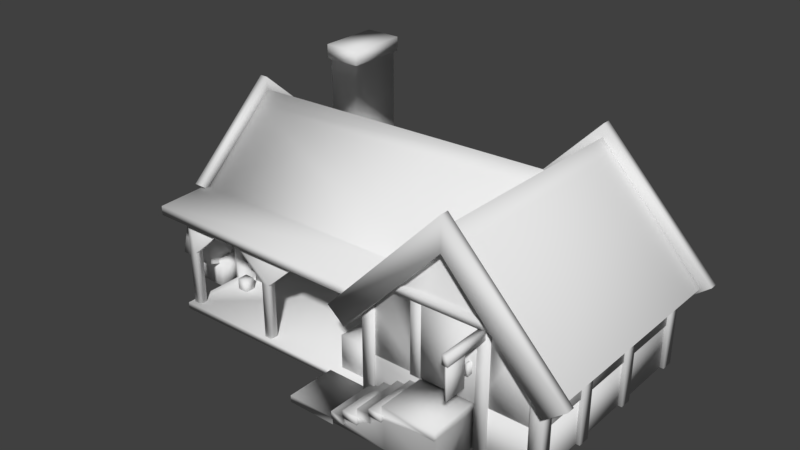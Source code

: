 # Source: colliders.blend  (saved by Blender 2.77.0; exported with 4.5.12 LTS)
import bpy
from mathutils import Matrix  # noqa: F401  (used for matrix-valued properties, if any)

bpy.ops.wm.read_factory_settings(use_empty=True)
scene = bpy.context.scene
scene.name = 'Scene'

# ---- collections
col_collection_1 = bpy.data.collections.new('Collection 1'); scene.collection.children.link(col_collection_1)

# ---- materials (node trees are filled in below, after node groups)
mat_default = bpy.data.materials.new('Default')
mat_default.alpha_threshold = 0.0
mat_default.use_transparent_shadow = False
mat_default.diffuse_color = (0.7843, 0.7843, 0.7843, 1.0)
mat_default.specular_color = (0.0, 0.0, 0.0)
mat_default.roughness = 0.5
mat_default_003 = bpy.data.materials.new('Default.003')
mat_default_003.alpha_threshold = 0.0
mat_default_003.use_transparent_shadow = False
mat_default_003.diffuse_color = (0.7843, 0.7843, 0.7843, 1.0)
mat_default_003.specular_color = (0.0, 0.0, 0.0)
mat_default_003.roughness = 0.5
mat_default_002 = bpy.data.materials.new('Default.002')
mat_default_002.alpha_threshold = 0.0
mat_default_002.use_transparent_shadow = False
mat_default_002.diffuse_color = (0.7843, 0.7843, 0.7843, 1.0)
mat_default_002.specular_color = (0.0, 0.0, 0.0)
mat_default_002.roughness = 0.5
mat_default_001 = bpy.data.materials.new('Default.001')
mat_default_001.alpha_threshold = 0.0
mat_default_001.use_transparent_shadow = False
mat_default_001.diffuse_color = (0.7843, 0.7843, 0.7843, 1.0)
mat_default_001.specular_color = (0.0, 0.0, 0.0)
mat_default_001.roughness = 0.5

# ---- material node trees

# ---- world
world_world = bpy.data.worlds.new('World'); scene.world = world_world
world_world.color = (0.05088, 0.05088, 0.05088)
world_world.use_sun_shadow = False
world_world.sun_shadow_jitter_overblur = 0.0
world_world.cycles.sampling_method = 'MANUAL'

# ---- meshes
me_default_003 = bpy.data.meshes.new('Default.003')
me_default_003.from_pydata([(5.6, -9.9, 89.62), (7.0, -8.8, 89.62), (19.4, -20.0, 89.62), (32.6, -8.7, 89.62), (34.2, -9.8, 89.62), (19.6, -22.6, 89.62), (5.6, -9.9, 88.42), (7.0, -8.8, 88.42), (19.4, -20.0, 88.42), (32.6, -8.7, 88.42), (34.2, -9.8, 88.42), (19.6, -22.6, 88.42), (32.96, -24.2, 39.0), (32.96, -6.2, 56.4), (32.96, -4.0, 53.8), (32.96, -19.4, 39.0), (32.96, -3.8, 24.6), (32.96, -6.2, 21.6), (31.76, -24.2, 39.0), (31.76, -6.2, 56.4), (31.76, -4.0, 53.8), (31.76, -19.4, 39.0), (31.76, -3.8, 24.6), (31.76, -6.2, 21.6), (-1.039, -24.2, 39.0), (-1.039, -6.2, 56.4), (-1.039, -4.0, 53.8), (-1.039, -19.4, 39.0), (-1.039, -3.8, 24.6), (-1.039, -6.2, 21.6), (-2.239, -24.2, 39.0), (-2.239, -6.2, 56.4), (-2.239, -4.0, 53.8), (-2.239, -19.4, 39.0), (-2.239, -3.8, 24.6), (-2.239, -6.2, 21.6), (7.17, -7.9, 50.56), (17.8, -18.43, 40.13), (17.8, -17.43, 89.09), (7.17, -7.9, 89.09), (21.46, -17.38, 89.09), (21.46, -18.38, 40.18), (31.58, -8.25, 50.76), (31.58, -8.25, 89.09), (-1.148, -7.656, 50.56), (-1.148, -7.656, 89.09), (19.6, -20.21, 40.16), (19.69, -19.21, 89.09), (31.0, -20.53, 40.6), (31.0, -20.48, 37.35), (31.0, -22.31, 39.0), (31.0, -3.8, 53.9), (31.0, -18.73, 40.6), (32.39, -18.73, 40.6), (32.39, -3.8, 53.9), (-1.611, -3.8, 53.9), (-1.611, -18.73, 40.6), (31.0, -3.8, 24.5), (32.39, -3.8, 24.5), (32.39, -18.68, 37.35), (31.0, -18.68, 37.35), (-1.611, -18.68, 37.35), (-1.611, -3.8, 24.5), (32.39, -20.51, 39.01), (31.0, -20.51, 39.0), (-1.611, -20.51, 39.11), (32.39, -20.48, 37.35), (19.6, -21.61, 40.16), (32.39, -22.31, 39.01), (21.46, -19.78, 40.18), (32.39, -20.53, 40.6), (17.8, -19.83, 40.13), (19.69, -20.61, 89.09), (17.8, -18.83, 89.09), (21.46, -18.78, 89.09), (31.0, -5.6, 23.1), (32.39, -5.6, 23.1), (31.0, -5.6, 54.9), (32.39, -5.6, 54.9), (32.48, -9.1, 50.76), (32.48, -9.1, 89.09), (-1.611, -20.48, 37.35), (-1.611, -22.31, 39.11), (-1.611, -20.53, 40.6), (-1.611, -5.6, 23.1), (7.17, -9.3, 50.56), (-1.611, -5.6, 54.9), (-1.148, -9.056, 50.56), (-1.148, -9.056, 89.09), (7.17, -9.3, 89.09)], [], [(59, 66, 76), (84, 61, 62), (81, 61, 84), (57, 84, 62), (75, 84, 57), (63, 66, 59), (63, 68, 66), (81, 65, 61), (82, 65, 81), (65, 83, 56), (82, 83, 65), (70, 63, 53), (70, 68, 63), (60, 59, 58), (60, 57, 62), (61, 60, 62), (64, 63, 59), (64, 59, 60), (65, 64, 61), (64, 60, 61), (64, 65, 56), (52, 64, 56), (63, 64, 53), (53, 64, 52), (47, 46, 38), (46, 37, 38), (46, 47, 41), (41, 47, 40), (71, 73, 85), (73, 89, 85), (80, 74, 79), (74, 69, 79), (85, 88, 87), (85, 89, 88), (71, 67, 73), (67, 72, 73), (72, 69, 74), (72, 67, 69), (37, 85, 36), (37, 71, 85), (89, 38, 39), (73, 38, 89), (79, 41, 42), (69, 41, 79), (43, 79, 42), (80, 79, 43), (40, 80, 43), (40, 74, 80), (36, 87, 44), (85, 87, 36), (88, 39, 45), (88, 89, 39), (87, 45, 44), (87, 88, 45), (73, 47, 38), (72, 47, 73), (46, 71, 37), (46, 67, 71), (69, 46, 41), (67, 46, 69), (47, 74, 40), (47, 72, 74), (48, 78, 77), (48, 70, 78), (48, 77, 86), (83, 48, 86), (76, 49, 75), (66, 49, 76), (75, 49, 84), (49, 81, 84), (68, 50, 66), (66, 50, 49), (49, 50, 81), (50, 82, 81), (82, 50, 83), (50, 48, 83), (50, 70, 48), (50, 68, 70), (78, 53, 54), (70, 53, 78), (77, 54, 51), (77, 78, 54), (86, 51, 55), (86, 77, 51), (56, 86, 55), (56, 83, 86), (58, 75, 57), (76, 75, 58), (59, 76, 58), (11, 0, 6), (0, 11, 5), (6, 1, 7), (6, 0, 1), (1, 8, 7), (2, 8, 1), (8, 3, 9), (8, 2, 3), (3, 10, 9), (4, 10, 3), (4, 11, 10), (5, 11, 4), (2, 4, 3), (2, 5, 4), (8, 6, 7), (8, 11, 6), (17, 18, 23), (12, 18, 17), (18, 13, 19), (18, 12, 13), (19, 14, 20), (19, 13, 14), (14, 21, 20), (15, 21, 14), (21, 16, 22), (21, 15, 16), (16, 23, 22), (17, 23, 16), (15, 17, 16), (15, 12, 17), (21, 19, 20), (21, 18, 19), (29, 30, 35), (24, 30, 29), (30, 25, 31), (30, 24, 25), (31, 26, 32), (31, 25, 26), (26, 33, 32), (27, 33, 26), (33, 28, 34), (33, 27, 28), (28, 35, 34), (29, 35, 28), (27, 29, 28), (27, 24, 29), (33, 31, 32), (33, 30, 31), (0, 5, 2), (0, 2, 1), (12, 15, 13), (13, 15, 14), (18, 21, 23), (23, 21, 22), (30, 33, 35), (35, 33, 34), (24, 27, 25), (25, 27, 26), (11, 8, 10), (10, 8, 9), (38, 37, 36), (39, 38, 36), (41, 40, 42), (40, 43, 42), (45, 36, 44), (39, 36, 45), (54, 52, 51), (53, 52, 54), (51, 52, 55), (52, 56, 55), (60, 58, 57)])
me_default_003.polygons.foreach_set('use_smooth', [True] * 160)
me_default_003.materials.append(mat_default)
me_default_003.use_remesh_preserve_volume = False
me_default_003.use_remesh_preserve_attributes = False
me_default_003.use_mirror_vertex_groups = False
me_default_003.update()
me_default_002 = bpy.data.meshes.new('Default.002')
me_default_002.from_pydata([(13.4, -5.3, 39.45), (13.4, -5.3, 26.35), (18.55, -5.3, 26.35), (18.55, -5.3, 39.45), (14.9, -5.295, 39.2), (14.9, -5.295, 32.9), (18.1, -5.295, 32.9), (18.1, -5.295, 39.2), (14.95, -5.295, 30.4), (14.95, -5.295, 27.7), (18.05, -5.295, 27.7), (18.05, -5.295, 30.4), (14.9, -5.955, 39.2), (14.9, -5.955, 32.9), (18.1, -5.955, 32.9), (18.1, -5.955, 39.2), (14.95, -5.955, 30.4), (14.95, -5.955, 27.7), (18.05, -5.955, 27.7), (18.05, -5.955, 30.4), (18.95, 0.05, 36.7), (21.5, 0.05, 36.7), (21.5, -2.4, 36.7), (18.95, -2.4, 36.7), (18.95, 0.05, 33.8), (21.5, 0.05, 33.8), (21.5, -2.4, 33.8), (18.95, -2.4, 33.8), (21.0, 0.05, 36.7), (21.0, 0.05, 33.8), (20.9, -2.4, 36.7), (20.9, -2.4, 33.8), (21.5, -5.0, 33.4), (20.9, -5.0, 33.4), (20.9, -5.0, 37.1), (21.5, -5.0, 37.1), (20.9, -3.35, 33.8), (21.5, -3.35, 33.8), (20.9, -3.35, 36.7), (21.5, -3.35, 36.7), (27.5, 3.368e-15, 41.2), (27.5, 3.368e-15, 29.9), (30.3, 3.711e-15, 29.9), (30.3, 3.711e-15, 41.2), (27.5, -9.6, 41.2), (27.5, -9.6, 29.9), (30.3, -9.6, 29.9), (30.3, -9.6, 41.2), (23.9, 2.927e-15, 29.2), (23.9, 2.927e-15, 26.6), (28.9, 3.539e-15, 26.6), (28.9, 3.539e-15, 29.2), (23.9, -3.7, 29.2), (23.9, -3.7, 26.6), (28.9, -3.7, 26.6), (28.9, -3.7, 29.2), (4.6, -0.8047, 50.8), (8.0, -0.8047, 50.8), (8.0, -0.8047, 48.1), (4.6, -0.8047, 48.1), (4.6, -0.004718, 50.8), (8.0, -0.004718, 50.8), (8.0, -0.004718, 48.1), (4.6, -0.004718, 48.1), (13.4, 1.641e-15, 39.45), (13.4, 1.641e-15, 26.35), (18.55, 2.272e-15, 26.35), (18.55, 2.272e-15, 39.45), (17.1, 6.7, 93.18), (17.2, 6.4, 93.18), (12.4, 4.4, 93.18), (13.9, 0.5, 93.18), (6.2, -1.9, 87.28), (5.2, 2.3, 87.28), (17.1, 6.7, 87.28), (17.2, 6.4, 87.28), (12.4, 4.4, 87.28), (13.9, 0.5, 87.28), (6.9, 6.7, 86.89), (6.9, 2.0, 86.89), (11.6, 2.0, 86.89), (11.6, 6.7, 86.89), (6.9, 6.7, 93.69), (6.9, 2.0, 93.69), (11.6, 2.0, 93.69), (11.6, 6.7, 93.69), (17.4, 5.7, 83.3), (17.4, 5.7, 71.7), (33.3, 5.7, 71.7), (33.3, 5.7, 83.3), (17.4, 0.9, 83.3), (17.4, 0.9, 71.7), (33.3, 0.9, 71.7), (33.3, 0.9, 83.3), (22.0, 5.7, 83.3), (22.0, 5.7, 71.7), (22.0, 0.9, 71.7), (22.0, 0.9, 83.3), (33.3, -5.0, 71.7), (22.0, -5.0, 71.7), (22.0, -5.0, 83.3), (33.3, -5.0, 83.3), (32.9, -5.0, 75.24), (24.6, -5.0, 75.24), (24.6, -5.0, 79.9), (32.9, -5.0, 79.9), (32.9, -26.0, 75.24), (24.6, -26.0, 75.24), (24.6, -26.0, 79.9), (32.9, -26.0, 79.9), (33.3, -26.0, 74.84), (24.2, -26.0, 74.84), (24.2, -26.0, 80.3), (33.3, -26.0, 80.3), (33.3, -28.1, 74.84), (24.2, -28.1, 74.84), (24.2, -28.1, 80.3), (33.3, -28.1, 80.3), (17.6, 2.9, 71.6), (20.8, 2.9, 71.6), (20.8, 2.9, 67.8), (17.6, 2.9, 67.8), (17.6, 5.7, 71.6), (20.8, 5.7, 71.6), (20.8, 5.7, 67.8), (17.6, 5.7, 67.8), (23.7, 5.7, 72.5), (23.7, -7.4, 72.5), (21.7, -7.4, 57.1), (21.7, 5.7, 57.1), (27.2, 5.7, 72.5), (27.2, -7.4, 72.5), (1.34, -8.05, 78.35), (1.34, -8.05, 85.3), (1.34, -2.8, 85.3), (1.34, -2.8, 84.1), (1.34, 6.2, 84.1), (1.34, 6.2, 85.3), (1.34, -8.05, 63.85), (1.34, -8.05, 76.55), (1.34, -2.8, 70.8), (1.34, -2.8, 69.6), (1.34, 6.2, 69.6), (1.34, 6.2, 70.8), (0.1396, -8.05, 78.35), (0.1396, -8.05, 85.3), (0.1396, -2.8, 85.3), (0.1396, -2.8, 84.1), (0.1396, 6.2, 84.1), (0.1396, 6.2, 85.3), (0.1396, -8.05, 63.85), (0.1396, -8.05, 76.55), (0.1396, -2.8, 70.8), (0.1396, -2.8, 69.6), (0.1396, 6.2, 69.6), (0.1396, 6.2, 70.8), (1.35, 0.5808, 57.6), (6.4, 0.5808, 57.6), (6.4, 0.5808, 52.55), (1.35, 0.5808, 52.55), (11.3, 0.5808, 57.55), (16.15, 0.5808, 57.55), (16.15, 0.5808, 52.65), (11.3, 0.5808, 52.65), (6.4, 0.5808, 57.55), (11.25, 0.5808, 57.55), (11.25, 0.5808, 52.65), (6.4, 0.5808, 52.65), (1.35, 5.631, 57.6), (6.4, 5.631, 57.6), (6.4, 5.631, 52.55), (1.35, 5.631, 52.55), (11.3, 5.631, 57.55), (16.15, 5.631, 57.55), (16.15, 5.631, 52.65), (11.3, 5.631, 52.65), (6.4, 5.631, 57.55), (11.25, 5.631, 57.55), (11.25, 5.631, 52.65), (6.4, 5.631, 52.65), (25.0, 5.589, 55.25), (25.0, 5.589, 53.0), (29.2, 5.589, 53.0), (29.2, 5.589, 55.25), (25.0, 1.969, 54.69), (25.0, 1.969, 53.58), (29.2, 1.969, 53.58), (29.2, 1.969, 54.69), (25.0, 4.28, 53.0), (29.2, 4.28, 53.0), (25.0, 4.28, 55.25), (29.2, 4.28, 55.25), (29.2, 3.52, 53.58), (25.0, 3.52, 53.58), (29.2, 3.52, 54.69), (25.0, 3.52, 54.69), (8.7, 1.447, 83.0), (12.0, 1.447, 83.0), (12.0, 1.447, 81.0), (8.7, 1.447, 81.0), (8.7, 2.847, 83.0), (12.0, 2.847, 83.0), (12.0, 2.847, 81.0), (8.7, 2.847, 81.0), (10.0, 2.847, 81.0), (10.0, 1.447, 81.0), (10.0, 2.847, 83.0), (10.0, 1.447, 83.0), (12.0, 5.647, 81.0), (12.0, 5.647, 83.0), (10.0, 5.647, 83.0), (10.0, 5.647, 81.0), (6.6, 3.847, 83.05), (8.2, 3.847, 83.05), (8.2, 3.847, 81.45), (6.6, 3.847, 81.45), (6.6, 5.647, 83.05), (8.2, 5.647, 83.05), (8.2, 5.647, 81.45), (6.6, 5.647, 81.45), (12.0, 3.297, 83.85), (13.15, 3.297, 83.85), (13.15, 3.297, 82.75), (12.0, 3.297, 82.75), (12.0, 5.647, 83.85), (13.15, 5.647, 83.85), (13.15, 5.647, 82.75), (12.0, 5.647, 82.75), (6.2, -1.9, 93.18), (5.2, 2.3, 93.18), (29.4, -7.4, 57.1), (29.4, 5.7, 57.1), (21.7, 5.7, 60.7), (21.7, -7.4, 60.7), (29.4, -7.4, 60.7), (29.4, 5.7, 60.7), (27.2, 5.7, 69.3), (27.2, -7.4, 69.3), (23.7, -7.4, 69.3), (23.7, 5.7, 69.3)], [], [(162, 163, 174), (167, 176, 179), (167, 164, 176), (164, 177, 176), (164, 165, 177), (177, 166, 178), (165, 166, 177), (178, 167, 179), (166, 167, 178), (157, 156, 159), (158, 157, 159), (168, 169, 171), (169, 170, 171), (161, 160, 163), (162, 161, 163), (172, 173, 175), (173, 174, 175), (165, 164, 167), (166, 165, 167), (176, 177, 179), (177, 178, 179), (180, 183, 181), (183, 182, 181), (187, 184, 185), (186, 187, 185), (182, 188, 181), (189, 188, 182), (191, 183, 180), (190, 191, 180), (190, 180, 181), (188, 190, 181), (183, 189, 182), (191, 189, 183), (189, 193, 188), (192, 193, 189), (186, 185, 192), (192, 185, 193), (195, 191, 190), (195, 194, 191), (184, 187, 195), (187, 194, 195), (193, 190, 188), (193, 195, 190), (185, 184, 193), (184, 195, 193), (191, 192, 189), (194, 192, 191), (187, 186, 194), (194, 186, 192), (199, 200, 203), (199, 196, 200), (201, 198, 202), (197, 198, 201), (198, 205, 202), (202, 205, 204), (205, 199, 203), (204, 205, 203), (207, 197, 201), (207, 201, 206), (196, 206, 200), (196, 207, 206), (198, 197, 205), (197, 207, 205), (207, 196, 199), (205, 207, 199), (209, 208, 211), (210, 209, 211), (200, 204, 203), (206, 204, 200), (209, 202, 208), (201, 202, 209), (206, 209, 210), (206, 201, 209), (204, 210, 211), (204, 206, 210), (208, 204, 211), (202, 204, 208), (215, 216, 219), (215, 212, 216), (212, 217, 216), (212, 213, 217), (217, 214, 218), (213, 214, 217), (218, 215, 219), (214, 215, 218), (213, 212, 215), (214, 213, 215), (216, 217, 219), (217, 218, 219), (223, 224, 227), (223, 220, 224), (220, 225, 224), (220, 221, 225), (225, 222, 226), (221, 222, 225), (226, 223, 227), (222, 223, 226), (221, 220, 223), (222, 221, 223), (224, 225, 227), (225, 226, 227), (71, 72, 77), (228, 72, 71), (72, 229, 73), (72, 228, 229), (73, 68, 74), (73, 229, 68), (68, 75, 74), (69, 75, 68), (69, 76, 75), (70, 76, 69), (70, 77, 76), (71, 77, 70), (228, 71, 70), (70, 69, 68), (229, 228, 70), (229, 70, 68), (77, 72, 76), (75, 76, 74), (72, 73, 76), (76, 73, 74), (82, 81, 78), (85, 81, 82), (79, 82, 78), (79, 83, 82), (80, 83, 79), (80, 84, 83), (85, 80, 81), (84, 80, 85), (81, 79, 78), (80, 79, 81), (83, 85, 82), (83, 84, 85), (90, 86, 87), (91, 90, 87), (89, 93, 88), (93, 92, 88), (89, 88, 95), (94, 89, 95), (86, 95, 87), (94, 95, 86), (92, 96, 88), (88, 96, 95), (96, 91, 87), (95, 96, 87), (97, 93, 89), (97, 89, 94), (90, 94, 86), (90, 97, 94), (114, 117, 115), (117, 116, 115), (97, 90, 91), (96, 97, 91), (93, 98, 92), (101, 98, 93), (92, 99, 96), (98, 99, 92), (99, 97, 96), (99, 100, 97), (100, 93, 97), (100, 101, 93), (101, 105, 102), (98, 101, 102), (98, 103, 99), (98, 102, 103), (103, 100, 99), (103, 104, 100), (104, 101, 100), (105, 101, 104), (106, 107, 103), (102, 106, 103), (107, 108, 103), (108, 104, 103), (108, 109, 104), (109, 105, 104), (109, 106, 102), (105, 109, 102), (109, 110, 106), (113, 110, 109), (106, 110, 111), (107, 106, 111), (112, 107, 111), (108, 107, 112), (109, 108, 112), (113, 109, 112), (113, 114, 110), (117, 114, 113), (110, 115, 111), (114, 115, 110), (115, 112, 111), (115, 116, 112), (116, 113, 112), (116, 117, 113), (121, 122, 125), (121, 118, 122), (118, 123, 122), (118, 119, 123), (123, 120, 124), (119, 120, 123), (124, 121, 125), (120, 121, 124), (119, 118, 121), (120, 119, 121), (122, 123, 125), (123, 124, 125), (127, 130, 126), (127, 131, 130), (231, 128, 129), (230, 128, 231), (128, 233, 129), (233, 232, 129), (230, 234, 128), (234, 233, 128), (235, 231, 129), (232, 235, 129), (234, 230, 231), (235, 234, 231), (237, 234, 235), (237, 235, 236), (130, 131, 236), (131, 237, 236), (233, 239, 232), (233, 238, 239), (238, 127, 126), (238, 126, 239), (237, 238, 233), (234, 237, 233), (237, 131, 127), (237, 127, 238), (236, 235, 232), (239, 236, 232), (126, 130, 239), (130, 236, 239), (135, 144, 147), (132, 144, 135), (132, 145, 144), (132, 133, 145), (145, 134, 146), (145, 133, 134), (149, 136, 148), (137, 136, 149), (136, 147, 148), (135, 147, 136), (146, 137, 149), (146, 134, 137), (141, 150, 153), (138, 150, 141), (138, 151, 150), (138, 139, 151), (151, 140, 152), (151, 139, 140), (155, 142, 154), (143, 142, 155), (142, 153, 154), (141, 153, 142), (152, 143, 155), (152, 140, 143), (133, 132, 135), (134, 133, 135), (144, 145, 147), (145, 146, 147), (137, 135, 136), (134, 135, 137), (147, 149, 148), (147, 146, 149), (139, 138, 141), (140, 139, 141), (150, 151, 153), (151, 152, 153), (143, 141, 142), (140, 141, 143), (153, 155, 154), (153, 152, 155), (159, 168, 171), (159, 156, 168), (156, 169, 168), (156, 157, 169), (169, 158, 170), (157, 158, 169), (170, 159, 171), (158, 159, 170), (163, 172, 175), (163, 160, 172), (160, 173, 172), (160, 161, 173), (173, 162, 174), (161, 162, 173), (174, 163, 175), (59, 60, 63), (59, 56, 60), (56, 61, 60), (56, 57, 61), (61, 58, 62), (57, 58, 61), (62, 59, 63), (58, 59, 62), (57, 56, 59), (58, 57, 59), (60, 61, 63), (61, 62, 63), (64, 67, 65), (67, 66, 65), (0, 64, 65), (1, 0, 65), (66, 1, 65), (2, 1, 66), (67, 3, 66), (3, 2, 66), (0, 67, 64), (0, 3, 67), (3, 0, 1), (2, 3, 1), (12, 7, 4), (12, 15, 7), (13, 4, 5), (13, 12, 4), (6, 13, 5), (14, 13, 6), (7, 14, 6), (15, 14, 7), (16, 11, 8), (16, 19, 11), (17, 8, 9), (17, 16, 8), (10, 17, 9), (18, 17, 10), (11, 18, 10), (19, 18, 11), (4, 7, 5), (7, 6, 5), (15, 12, 13), (14, 15, 13), (8, 11, 9), (11, 10, 9), (19, 16, 17), (18, 19, 17), (21, 22, 25), (22, 26, 25), (23, 20, 24), (27, 23, 24), (21, 25, 29), (28, 21, 29), (20, 29, 24), (28, 29, 20), (30, 22, 28), (22, 21, 28), (30, 28, 20), (23, 30, 20), (32, 35, 33), (35, 34, 33), (30, 23, 27), (31, 30, 27), (25, 26, 29), (26, 31, 29), (31, 27, 24), (29, 31, 24), (26, 37, 31), (37, 36, 31), (32, 33, 37), (37, 33, 36), (38, 30, 31), (36, 38, 31), (33, 34, 36), (34, 38, 36), (39, 22, 30), (38, 39, 30), (34, 35, 38), (35, 39, 38), (22, 39, 26), (39, 37, 26), (35, 32, 39), (39, 32, 37), (40, 43, 41), (43, 42, 41), (44, 40, 41), (45, 44, 41), (42, 45, 41), (46, 45, 42), (43, 47, 42), (47, 46, 42), (44, 43, 40), (44, 47, 43), (47, 44, 45), (46, 47, 45), (48, 51, 49), (51, 50, 49), (52, 48, 49), (53, 52, 49), (50, 53, 49), (54, 53, 50), (51, 55, 50), (55, 54, 50), (52, 51, 48), (52, 55, 51), (55, 52, 53), (54, 55, 53)])
me_default_002.polygons.foreach_set('use_smooth', [True] * 396)
me_default_002.materials.append(mat_default_003)
me_default_002.use_remesh_preserve_volume = False
me_default_002.use_remesh_preserve_attributes = False
me_default_002.use_mirror_vertex_groups = False
me_default_002.update()
me_default_001 = bpy.data.meshes.new('Default.001')
me_default_001.from_pydata([(-0.5, -0.2, 43.0), (-0.5, -10.85, 43.0), (-0.5, -10.85, 35.0), (-0.5, -0.2, 35.0), (0.05, -0.2, 43.0), (0.05, -10.85, 43.0), (0.05, -10.85, 35.0), (0.05, -0.2, 35.0), (-1.25, -4.2, 35.9), (-1.25, -4.2, 35.45), (0.8, -4.2, 35.45), (0.8, -4.2, 35.9), (-1.25, -5.8, 35.9), (-1.25, -5.8, 35.45), (0.8, -5.8, 35.45), (0.8, -5.8, 35.9)], [], [(1, 0, 3), (2, 1, 3), (0, 1, 4), (1, 5, 4), (5, 1, 2), (6, 5, 2), (7, 2, 3), (6, 2, 7), (0, 4, 3), (4, 7, 3), (4, 5, 7), (5, 6, 7), (8, 11, 9), (11, 10, 9), (12, 8, 9), (13, 12, 9), (10, 13, 9), (14, 13, 10), (11, 15, 10), (15, 14, 10), (12, 11, 8), (12, 15, 11), (15, 12, 13), (14, 15, 13)])
me_default_001.polygons.foreach_set('use_smooth', [True] * 24)
me_default_001.materials.append(mat_default_002)
me_default_001.use_remesh_preserve_volume = False
me_default_001.use_remesh_preserve_attributes = False
me_default_001.use_mirror_vertex_groups = False
me_default_001.update()
me_default = bpy.data.meshes.new('Default')
me_default.from_pydata([(30.85, 5.6, 84.0), (30.85, 6.6, 84.0), (-7.15, 5.6, 49.2), (-0.05, 5.6, 51.2), (-0.05, 5.6, 58.4), (-0.05, 6.6, 51.2), (-0.05, 6.6, 58.4), (-7.15, 4.5, 47.0), (-0.05, 4.5, 49.2), (-0.05, 4.5, 51.2), (-7.15, 3.4, 45.0), (-0.05, 3.4, 47.0), (-0.05, 3.4, 49.2), (-7.15, 2.2, 43.1), (-0.05, 2.2, 45.0), (-0.05, 2.2, 47.0), (-0.05, 1.2, 35.3), (-0.05, 1.2, 43.1), (-0.05, 1.2, 45.0), (-0.05, 5.066e-08, 35.3), (-0.05, 5.066e-08, 43.1), (-7.55, 1.2, 35.3), (-7.75, 1.2, 43.1), (-7.75, 2.2, 45.0), (-7.75, 2.2, 43.1), (-7.55, 3.4, 45.0), (-7.75, 3.4, 47.0), (-7.75, 4.5, 49.2), (-7.75, 4.5, 47.0), (-7.65, 5.6, 51.2), (-7.65, 5.6, 49.2), (-7.45, 6.6, 51.2), (-6.8, 5.6, 43.1), (-6.8, 4.5, 43.1), (9.1, 5.6, 85.8), (9.1, 5.6, 84.0), (30.85, 5.6, 63.0), (30.85, 5.6, 65.0), (29.4, 5.6, 65.0), (29.4, -9.2, 84.0), (9.1, -9.2, 84.0), (10.9, -9.2, 84.0), (29.4, -9.2, 65.0), (29.4, -9.2, 63.0), (30.73, -8.4, 51.3), (30.73, -8.4, 84.4), (30.73, -8.4, 85.5), (29.51, -8.4, 51.3), (29.51, -8.4, 84.4), (29.51, -8.4, 85.5), (10.11, -8.4, 85.5), (10.11, -8.4, 84.4), (30.73, 3.8, 84.4), (30.73, 3.8, 51.3), (30.73, 3.8, 85.5), (29.51, 3.8, 51.3), (29.51, 3.8, 84.4), (29.51, 3.8, 85.5), (10.11, 3.8, 84.4), (10.11, 3.8, 85.5), (30.99, -8.4, 51.04), (31.26, -8.4, 84.4), (30.99, -8.4, 85.76), (29.25, -8.4, 84.14), (29.25, -8.4, 51.04), (29.51, -8.4, 86.03), (9.848, -8.4, 85.76), (9.848, -8.4, 84.14), (31.26, 3.8, 84.4), (30.99, 3.8, 51.04), (30.99, 3.8, 85.76), (29.25, 3.8, 51.04), (29.25, 3.8, 84.14), (29.51, 3.8, 86.03), (9.848, 3.8, 84.14), (9.848, 3.8, 85.76), (29.51, -10.0, 86.03), (29.25, -10.0, 84.14), (9.848, -10.0, 84.14), (9.848, -10.0, 85.76), (30.99, -10.0, 85.76), (31.26, -10.0, 84.4), (30.99, -10.0, 51.04), (29.25, -10.0, 51.04), (29.51, 5.8, 86.03), (30.99, 5.8, 85.76), (31.26, 5.8, 84.4), (29.25, 5.8, 84.14), (9.848, 5.8, 85.76), (9.848, 5.8, 84.14), (29.25, 5.8, 51.04), (30.99, 5.8, 51.04), (30.3, -20.7, 39.49), (30.8, -20.7, 38.41), (30.8, -20.7, 39.49), (30.3, -20.7, 38.41), (3.736e-15, -20.7, 38.41), (0.5, -20.7, 39.49), (3.669e-15, -20.7, 39.49), (0.5, -20.7, 38.41), (-7.55, 5.066e-08, 35.3), (-7.55, 5.066e-08, 43.1), (-7.15, 1.2, 35.3), (-7.55, 1.2, 43.1), (-7.75, 1.2, 45.0), (-7.55, 2.2, 45.0), (-7.55, 2.2, 47.0), (-7.55, 3.4, 47.0), (-7.75, 3.4, 49.2), (-7.65, 4.5, 49.2), (-7.65, 4.5, 51.2), (-7.45, 5.6, 51.2), (-7.45, 5.6, 58.4), (-7.45, 6.6, 58.4), (-7.15, 6.6, 51.2), (-7.15, 6.6, 35.3), (-7.15, 6.6, 43.1), (-0.05, 6.6, 43.1), (-0.05, 6.6, 35.3), (30.85, 3.778e-15, 26.2), (-0.05, -6.123e-18, 26.2), (-0.05, -6.123e-18, 52.2), (30.85, 3.778e-15, 52.2), (30.85, 6.6, 52.2), (-0.05, 6.6, 26.2), (30.85, 6.6, 26.2), (-0.05, 6.6, 52.2), (-0.05, 5.6, 52.2), (30.85, 5.6, 52.2), (29.4, 5.6, 63.0), (29.4, -9.2, 86.3), (31.25, -9.2, 86.3), (31.25, -9.2, 84.0), (29.4, 6.6, 86.3), (31.25, -9.2, 65.0), (31.25, -9.2, 63.0), (31.25, 6.6, 63.0), (31.25, 6.6, 65.0), (10.9, -9.2, 86.3), (9.1, -9.2, 86.3), (10.9, 6.6, 86.3), (9.1, 6.6, 86.3), (31.25, 6.6, 86.3), (31.25, 6.6, 84.0), (9.1, 6.6, 85.8), (10.9, 6.6, 85.8), (-0.65, 6.6, 85.8), (-0.65, 5.6, 85.8), (29.4, 6.6, 85.8), (30.85, 6.6, 65.0), (30.85, 6.6, 63.0), (-7.35, -9.35, 33.8), (-7.35, -10.7, 33.8), (-0.4, -10.7, 33.8), (-0.4, -9.35, 33.8), (-7.35, -9.35, 34.65), (-7.35, -10.7, 34.65), (-0.4, -10.7, 34.65), (-0.4, -9.35, 34.65), (-7.15, -4.6, 34.05), (-7.15, -9.4, 34.05), (-3.85, -9.4, 34.05), (-3.85, -4.6, 34.05), (-7.15, -4.6, 34.35), (-7.15, -9.4, 34.35), (-3.85, -9.4, 34.35), (-3.85, -4.6, 34.35), (2.622e-15, -11.9, 39.0), (0.5, -11.9, 39.0), (0.5, -11.9, 35.1), (-6.919e-16, -11.9, 35.1), (-3.651e-16, -11.9, 29.76), (0.5, -11.9, 29.76), (30.3, -11.9, 48.02), (30.3, -11.9, 29.76), (30.8, -11.9, 29.76), (30.8, -11.9, 48.02), (-0.8, -10.8, 42.9), (-0.8, -11.9, 42.9), (-0.8, -11.9, 48.02), (-0.8, -10.8, 49.09), (-0.8, -10.8, 39.0), (-0.8, -11.9, 39.0), (-0.8, -10.8, 35.1), (-0.8, -11.9, 35.1), (-0.8, -10.8, 28.68), (-0.8, -11.9, 29.76), (31.9, -10.8, 49.09), (31.9, -11.9, 48.02), (31.9, -11.9, 29.76), (31.9, -10.8, 28.68), (1.5, -10.8, 49.09), (1.5, -11.9, 48.02), (1.5, -11.9, 42.9), (1.5, -10.8, 42.9), (1.5, -11.9, 39.0), (1.5, -10.8, 39.0), (1.5, -11.9, 35.1), (1.5, -10.8, 35.1), (1.5, -11.9, 29.76), (1.5, -10.8, 28.68), (29.1, -10.8, 28.68), (29.1, -11.9, 29.76), (29.1, -11.9, 48.02), (29.1, -10.8, 49.09), (10.9, 5.6, 85.8), (10.9, 5.6, 84.0), (29.4, 5.6, 85.8), (29.4, 5.6, 84.0), (-1.592e-15, 0.0, 26.0), (0.5, 6.123e-17, 26.5), (30.3, 3.711e-15, 26.5), (30.8, 3.772e-15, 26.0), (30.3, 3.711e-15, 51.5), (30.8, 3.772e-15, 52.0), (-3.184e-15, 0.0, 52.0), (0.5, 6.123e-17, 51.5), (0.5, 6.123e-17, 42.9), (-2.627e-15, 0.0, 42.9), (-2.149e-15, 0.0, 35.1), (0.5, 6.123e-17, 35.1), (0.5, -10.8, 42.9), (-1.304e-15, -10.8, 42.9), (-8.266e-16, -10.8, 35.1), (0.5, -10.8, 35.1), (0.5, -10.8, 39.0), (2.487e-15, -10.8, 39.0), (29.4, 6.6, 25.6), (29.4, 6.6, 27.4), (31.2, 6.6, 27.4), (31.2, 6.6, 25.6), (8.4, 6.6, 25.6), (8.4, 6.6, 27.4), (10.2, 6.6, 27.4), (10.2, 6.6, 25.6), (29.4, 6.6, 42.9), (29.4, 6.6, 44.7), (31.2, 6.6, 44.7), (31.2, 6.6, 42.9), (29.4, 6.6, 33.3), (29.4, 6.6, 35.1), (31.2, 6.6, 35.1), (31.2, 6.6, 33.3), (-0.4, 6.6, 25.6), (-0.4, 6.6, 27.4), (1.4, 6.6, 27.4), (1.4, 6.6, 25.6), (-0.4, 5.6, 50.6), (-0.4, 5.6, 52.4), (1.4, 5.6, 52.4), (1.4, 5.6, 50.6), (-0.4, -4.898e-17, 42.9), (-0.4, -4.898e-17, 44.7), (1.4, 1.714e-16, 44.7), (1.4, 1.714e-16, 42.9), (-0.4, 6.6, 33.3), (-0.4, 6.6, 35.1), (1.4, 6.6, 35.1), (1.4, 6.6, 33.3), (29.4, 6.6, 50.6), (29.4, 6.6, 52.4), (31.2, 6.6, 52.4), (31.2, 6.6, 50.6), (18.4, 6.6, 25.6), (18.4, 6.6, 27.4), (20.2, 6.6, 27.4), (20.2, 6.6, 25.6), (8.4, 5.7, 50.6), (8.4, 5.7, 52.4), (10.2, 5.7, 52.4), (10.2, 5.7, 50.6), (18.4, 5.7, 50.6), (18.4, 5.7, 52.4), (20.2, 5.7, 52.4), (20.2, 5.7, 50.6), (29.4, -10.8, 42.9), (29.4, -10.8, 44.7), (31.2, -10.8, 44.7), (31.2, -10.8, 42.9), (29.4, -10.8, 33.3), (29.4, -10.8, 35.1), (31.2, -10.8, 35.1), (31.2, -10.8, 33.3), (-0.4, -10.8, 42.9), (-0.4, -10.8, 44.7), (1.4, -10.8, 44.7), (1.4, -10.8, 42.9), (-0.4, -10.8, 33.3), (-0.4, -10.8, 35.1), (1.4, -10.8, 35.1), (1.4, -10.8, 33.3), (-0.4, -7.38, 52.4), (1.4, -7.38, 52.4), (29.4, -7.38, 52.4), (31.2, -7.38, 52.4), (8.4, -7.38, 52.4), (10.2, -7.38, 52.4), (18.4, -7.38, 52.4), (20.2, -7.38, 52.4), (-2.23e-15, -7.793, 52.0), (30.8, -7.793, 52.0), (0.5, -8.309, 51.5), (30.3, -8.309, 51.5), (-0.4, -9.238, 50.6), (1.4, -9.238, 50.6), (29.4, -9.238, 50.6), (31.2, -9.238, 50.6), (8.4, -9.238, 50.6), (10.2, -9.238, 50.6), (18.4, -9.238, 50.6), (20.2, -9.238, 50.6), (30.3, -10.8, 49.09), (30.8, -10.8, 49.09), (-1.683e-15, -10.8, 49.09), (0.5, -10.8, 49.09), (29.4, -7.66, 25.6), (31.2, -7.66, 25.6), (8.4, -7.66, 25.6), (10.2, -7.66, 25.6), (-0.4, -7.66, 25.6), (1.4, -7.66, 25.6), (18.4, -7.66, 25.6), (20.2, -7.66, 25.6), (-6.04e-16, -8.068, 26.0), (30.8, -8.068, 26.0), (0.5, -8.577, 26.5), (30.3, -8.577, 26.5), (29.4, -9.493, 27.4), (31.2, -9.493, 27.4), (8.4, -9.493, 27.4), (10.2, -9.493, 27.4), (-0.4, -9.493, 27.4), (1.4, -9.493, 27.4), (18.4, -9.493, 27.4), (20.2, -9.493, 27.4), (-4.337e-16, -10.8, 28.68), (0.5, -10.8, 28.68), (30.3, -10.8, 28.68), (30.8, -10.8, 28.68), (-1.169e-15, -11.9, 42.9), (-1.483e-15, -11.9, 48.02), (0.5, -11.9, 42.9), (0.5, -11.9, 48.02)], [], [(278, 276, 275), (278, 277, 276), (240, 242, 239), (241, 242, 240), (282, 280, 279), (282, 281, 280), (244, 246, 243), (245, 246, 244), (248, 250, 247), (249, 250, 248), (256, 258, 255), (257, 258, 256), (290, 288, 287), (290, 289, 288), (260, 262, 259), (261, 262, 260), (264, 266, 263), (265, 266, 264), (268, 270, 267), (269, 270, 268), (272, 274, 271), (273, 274, 272), (291, 249, 248), (291, 292, 249), (293, 261, 260), (293, 294, 261), (295, 269, 268), (295, 296, 269), (297, 273, 272), (297, 298, 273), (299, 214, 215), (299, 300, 214), (213, 302, 216), (302, 301, 216), (250, 304, 247), (304, 303, 247), (291, 248, 247), (303, 291, 247), (292, 304, 250), (249, 292, 250), (262, 306, 259), (306, 305, 259), (293, 260, 259), (305, 293, 259), (294, 306, 262), (261, 294, 262), (270, 308, 267), (308, 307, 267), (295, 268, 267), (307, 295, 267), (296, 308, 270), (269, 296, 270), (274, 310, 271), (310, 309, 271), (297, 272, 271), (309, 297, 271), (298, 310, 274), (273, 298, 274), (299, 215, 218), (313, 299, 218), (222, 313, 218), (216, 301, 217), (314, 221, 217), (301, 314, 217), (99, 97, 98), (99, 98, 96), (230, 316, 227), (316, 315, 227), (234, 318, 231), (318, 317, 231), (246, 320, 243), (320, 319, 243), (266, 322, 263), (322, 321, 263), (212, 324, 209), (324, 323, 209), (325, 211, 210), (325, 326, 211), (327, 229, 228), (327, 328, 229), (329, 233, 232), (329, 330, 233), (331, 245, 244), (331, 332, 245), (333, 265, 264), (333, 334, 265), (323, 219, 209), (335, 223, 219), (323, 335, 219), (220, 325, 210), (336, 325, 220), (224, 336, 220), (315, 327, 228), (315, 228, 227), (229, 316, 230), (328, 316, 229), (317, 329, 232), (317, 232, 231), (233, 318, 234), (330, 318, 233), (319, 331, 244), (319, 244, 243), (245, 320, 246), (332, 320, 245), (321, 333, 264), (321, 264, 263), (265, 322, 266), (334, 322, 265), (326, 213, 211), (311, 302, 213), (337, 311, 213), (326, 337, 213), (214, 324, 212), (300, 312, 214), (338, 324, 214), (312, 338, 214), (94, 92, 95), (93, 94, 95), (179, 180, 177), (178, 179, 177), (191, 192, 194), (192, 193, 194), (182, 177, 181), (182, 178, 177), (194, 193, 196), (193, 195, 196), (196, 195, 198), (195, 197, 198), (184, 181, 183), (184, 182, 181), (186, 183, 185), (186, 184, 183), (198, 199, 200), (197, 199, 198), (202, 204, 201), (202, 203, 204), (187, 189, 190), (188, 189, 187), (339, 179, 178), (339, 340, 179), (179, 313, 180), (179, 340, 313), (180, 222, 177), (313, 222, 180), (339, 178, 182), (167, 339, 182), (177, 222, 181), (222, 226, 181), (170, 182, 184), (170, 167, 182), (181, 223, 183), (226, 223, 181), (335, 186, 185), (171, 186, 335), (170, 184, 186), (171, 170, 186), (183, 223, 185), (223, 335, 185), (188, 187, 312), (176, 188, 312), (189, 188, 176), (189, 176, 175), (190, 189, 338), (189, 175, 338), (187, 190, 312), (312, 190, 338), (98, 340, 339), (302, 312, 300), (311, 312, 302), (173, 312, 311), (173, 176, 312), (92, 94, 173), (94, 176, 173), (301, 302, 299), (302, 300, 299), (313, 301, 299), (313, 314, 301), (340, 314, 313), (340, 342, 314), (98, 97, 340), (97, 342, 340), (303, 304, 292), (303, 292, 291), (307, 308, 296), (307, 296, 295), (309, 310, 298), (309, 298, 297), (305, 306, 294), (305, 294, 293), (332, 331, 319), (320, 332, 319), (330, 329, 317), (318, 330, 317), (334, 333, 321), (322, 334, 321), (328, 327, 315), (316, 328, 315), (284, 253, 252), (284, 285, 253), (254, 286, 251), (286, 283, 251), (283, 284, 251), (284, 252, 251), (252, 254, 251), (253, 254, 252), (253, 286, 254), (285, 286, 253), (286, 285, 283), (285, 284, 283), (127, 128, 147), (128, 35, 147), (128, 36, 129), (128, 129, 35), (37, 0, 208), (37, 208, 206), (129, 38, 35), (38, 206, 35), (38, 37, 206), (155, 154, 151), (158, 154, 155), (152, 155, 151), (152, 156, 155), (153, 156, 152), (153, 157, 156), (158, 153, 154), (157, 153, 158), (154, 152, 151), (153, 152, 154), (156, 158, 155), (156, 157, 158), (163, 162, 159), (166, 162, 163), (160, 163, 159), (160, 164, 163), (161, 164, 160), (161, 165, 164), (166, 161, 162), (165, 161, 166), (162, 160, 159), (161, 160, 162), (164, 166, 163), (164, 165, 166), (217, 222, 218), (221, 222, 217), (223, 220, 219), (223, 224, 220), (210, 212, 209), (211, 212, 210), (213, 214, 211), (214, 212, 211), (214, 216, 215), (214, 213, 216), (215, 216, 218), (216, 217, 218), (219, 210, 209), (220, 210, 219), (225, 226, 222), (221, 225, 222), (226, 225, 223), (225, 224, 223), (238, 275, 235), (278, 275, 238), (275, 236, 235), (275, 276, 236), (276, 237, 236), (276, 277, 237), (237, 278, 238), (277, 278, 237), (242, 279, 239), (282, 279, 242), (280, 240, 239), (279, 280, 239), (280, 241, 240), (280, 281, 241), (241, 281, 242), (281, 282, 242), (258, 287, 255), (290, 287, 258), (288, 256, 255), (287, 288, 255), (288, 257, 256), (288, 289, 257), (257, 289, 258), (289, 290, 258), (228, 230, 227), (229, 230, 228), (232, 234, 231), (233, 234, 232), (236, 238, 235), (237, 238, 236), (52, 45, 53), (86, 68, 91), (68, 69, 91), (46, 45, 52), (54, 46, 52), (70, 86, 85), (70, 68, 86), (47, 48, 56), (47, 56, 55), (71, 87, 90), (71, 72, 87), (49, 46, 54), (49, 54, 57), (73, 85, 84), (73, 70, 85), (44, 47, 55), (53, 44, 55), (91, 69, 90), (69, 71, 90), (51, 50, 59), (51, 59, 58), (74, 88, 89), (74, 75, 88), (48, 51, 58), (56, 48, 58), (87, 72, 89), (72, 74, 89), (50, 49, 57), (50, 57, 59), (75, 84, 88), (75, 73, 84), (61, 60, 44), (45, 61, 44), (62, 61, 46), (46, 61, 45), (63, 47, 64), (48, 47, 63), (65, 46, 49), (62, 46, 65), (47, 60, 64), (44, 60, 47), (66, 51, 67), (50, 51, 66), (51, 63, 67), (48, 63, 51), (65, 50, 66), (65, 49, 50), (69, 68, 53), (68, 52, 53), (68, 54, 52), (68, 70, 54), (55, 72, 71), (55, 56, 72), (54, 70, 73), (54, 73, 57), (69, 55, 71), (69, 53, 55), (58, 75, 74), (58, 59, 75), (72, 58, 74), (72, 56, 58), (59, 73, 75), (57, 73, 59), (122, 125, 123), (122, 119, 125), (125, 119, 124), (119, 120, 124), (121, 123, 126), (121, 122, 123), (124, 121, 126), (120, 121, 124), (172, 99, 171), (99, 96, 171), (325, 335, 323), (336, 335, 325), (172, 171, 336), (336, 171, 335), (326, 325, 324), (324, 325, 323), (338, 326, 324), (338, 337, 326), (338, 175, 337), (175, 174, 337), (93, 95, 175), (175, 95, 174), (342, 97, 341), (97, 99, 341), (96, 170, 171), (96, 98, 170), (169, 99, 172), (167, 98, 339), (341, 99, 168), (168, 99, 169), (98, 167, 170), (95, 92, 173), (95, 173, 174), (176, 93, 175), (94, 93, 176), (192, 191, 314), (342, 192, 314), (193, 192, 341), (192, 342, 341), (191, 194, 221), (314, 191, 221), (195, 193, 168), (193, 341, 168), (194, 196, 225), (221, 194, 225), (197, 195, 168), (197, 168, 169), (196, 198, 225), (225, 198, 224), (199, 197, 169), (199, 169, 172), (200, 199, 336), (199, 172, 336), (198, 200, 224), (224, 200, 336), (337, 202, 201), (174, 202, 337), (173, 203, 202), (174, 173, 202), (203, 311, 204), (203, 173, 311), (204, 311, 201), (311, 337, 201), (205, 148, 145), (205, 207, 148), (208, 207, 205), (208, 205, 206), (131, 130, 39), (132, 131, 39), (142, 1, 148), (5, 3, 117), (2, 114, 116), (2, 111, 114), (111, 113, 31), (111, 112, 113), (6, 3, 5), (4, 3, 6), (7, 2, 116), (7, 109, 2), (9, 8, 3), (3, 8, 117), (109, 110, 30), (110, 29, 30), (10, 7, 116), (10, 107, 7), (12, 11, 8), (8, 11, 117), (26, 108, 28), (108, 27, 28), (13, 116, 115), (13, 10, 116), (13, 105, 10), (15, 14, 11), (11, 14, 117), (105, 106, 25), (106, 107, 25), (17, 16, 118), (117, 17, 118), (102, 13, 115), (102, 103, 13), (18, 17, 14), (14, 17, 117), (22, 104, 24), (104, 23, 24), (20, 19, 16), (17, 20, 16), (100, 101, 21), (101, 103, 21), (103, 102, 21), (102, 100, 21), (103, 104, 22), (104, 105, 23), (105, 13, 24), (23, 105, 24), (103, 22, 24), (13, 103, 24), (107, 10, 25), (10, 105, 25), (107, 108, 26), (108, 109, 27), (109, 7, 28), (27, 109, 28), (107, 26, 28), (7, 107, 28), (110, 111, 29), (111, 2, 30), (29, 111, 30), (2, 109, 30), (114, 111, 31), (113, 114, 31), (119, 122, 120), (122, 121, 120), (125, 124, 123), (123, 124, 126), (112, 4, 6), (112, 6, 113), (3, 4, 111), (4, 112, 111), (6, 5, 114), (6, 114, 113), (9, 3, 111), (110, 9, 111), (8, 9, 110), (8, 110, 109), (5, 117, 116), (114, 5, 116), (12, 8, 109), (108, 12, 109), (11, 12, 107), (107, 12, 108), (15, 11, 107), (106, 15, 107), (14, 15, 106), (14, 106, 105), (18, 14, 105), (104, 18, 105), (117, 32, 116), (17, 18, 103), (103, 18, 104), (32, 33, 117), (33, 32, 116), (20, 17, 103), (101, 20, 103), (19, 20, 101), (19, 101, 100), (117, 118, 116), (116, 118, 115), (118, 16, 115), (16, 102, 115), (16, 19, 102), (19, 100, 102), (147, 34, 146), (34, 144, 146), (35, 34, 147), (41, 138, 139), (41, 139, 40), (123, 128, 126), (128, 127, 126), (150, 128, 123), (36, 128, 150), (150, 123, 126), (0, 37, 1), (1, 37, 149), (126, 147, 146), (127, 147, 126), (144, 126, 146), (144, 145, 126), (149, 150, 126), (148, 149, 145), (145, 149, 126), (135, 134, 43), (134, 42, 43), (1, 149, 148), (207, 133, 148), (133, 142, 148), (140, 205, 145), (141, 140, 144), (140, 145, 144), (34, 141, 144), (142, 143, 1), (143, 0, 1), (137, 136, 150), (149, 137, 150), (37, 137, 149), (136, 36, 150), (39, 207, 208), (39, 130, 207), (0, 132, 39), (0, 39, 208), (40, 34, 35), (40, 139, 34), (41, 40, 35), (206, 41, 35), (138, 41, 205), (205, 41, 206), (42, 37, 38), (42, 134, 37), (43, 42, 129), (42, 38, 129), (135, 43, 36), (36, 43, 129), (207, 130, 133), (130, 131, 133), (131, 142, 133), (34, 139, 141), (138, 205, 140), (139, 138, 141), (138, 140, 141), (131, 132, 143), (142, 131, 143), (132, 0, 143), (134, 135, 136), (137, 134, 136), (37, 134, 137), (135, 36, 136), (87, 91, 90), (86, 91, 87), (82, 81, 77), (82, 77, 83), (80, 76, 77), (81, 80, 77), (84, 85, 87), (85, 86, 87), (88, 87, 89), (84, 87, 88), (77, 79, 78), (77, 76, 79), (81, 82, 61), (61, 82, 60), (80, 81, 61), (80, 61, 62), (83, 77, 63), (83, 63, 64), (76, 80, 62), (76, 62, 65), (82, 83, 60), (60, 83, 64), (78, 79, 67), (79, 66, 67), (77, 78, 63), (63, 78, 67), (79, 76, 65), (79, 65, 66), (45, 44, 53)])
me_default.polygons.foreach_set('use_smooth', [True] * 617)
me_default.materials.append(mat_default_001)
me_default.use_remesh_preserve_volume = False
me_default.use_remesh_preserve_attributes = False
me_default.use_mirror_vertex_groups = False
me_default.update()

# ---- objects
ob_default_003 = bpy.data.objects.new('Default.003', me_default_003)
ob_default_002 = bpy.data.objects.new('Default.002', me_default_002)
ob_default_001 = bpy.data.objects.new('Default.001', me_default_001)
ob_default = bpy.data.objects.new('Default', me_default)

# ---- transforms, parenting, visibility, modifiers, constraints
ob_default_003.location = (0.0, 0.0, 0.0)
ob_default_003.rotation_euler = (-1.571, -2.98e-08, 1.571)
ob_default_003.scale = (0.5, 0.5, 0.5)
ob_default_003.lineart.crease_threshold = 0.0
ob_default_002.location = (0.0, 0.0, 0.0)
ob_default_002.rotation_euler = (-1.571, -2.98e-08, 1.571)
ob_default_002.scale = (0.5, 0.5, 0.5)
ob_default_002.lineart.crease_threshold = 0.0
ob_default_001.location = (0.0, 0.0, 0.0)
ob_default_001.rotation_euler = (-1.571, -2.98e-08, 1.571)
ob_default_001.scale = (0.5, 0.5, 0.5)
ob_default_001.lineart.crease_threshold = 0.0
ob_default.location = (0.0, 0.0, 0.0)
ob_default.rotation_euler = (-1.571, -2.98e-08, 1.571)
ob_default.scale = (0.5, 0.5, 0.5)
ob_default.lineart.crease_threshold = 0.0

# ---- collection membership
col_collection_1.objects.link(ob_default_003)
col_collection_1.objects.link(ob_default_002)
col_collection_1.objects.link(ob_default_001)
col_collection_1.objects.link(ob_default)

# ---- scene / render settings (as saved in the file)
scene.frame_start = 1; scene.frame_end = 250; scene.frame_set(1)
scene.render.engine = 'BLENDER_EEVEE_NEXT'
scene.render.resolution_percentage = 50
scene.render.dither_intensity = 0.0
scene.cycles.use_denoising = False
scene.cycles.samples = 128
scene.cycles.sampling_pattern = 'TABULATED_SOBOL'
scene.cycles.light_sampling_threshold = 0.0
scene.cycles.use_adaptive_sampling = False
scene.cycles.use_light_tree = False
scene.cycles.blur_glossy = 0.0
scene.cycles.sample_clamp_indirect = 0.0
scene.view_settings.view_transform = 'Standard'
bpy.context.view_layer.update()

# ---- added for rendering (the .blend has no active camera and no usable light): camera, sun
cam_auto = bpy.data.cameras.new('AutoCamera')
cam_auto.lens = 50.0
cam_auto.sensor_width = 36.0
cam_auto.clip_end = 1000.0
ob_auto_camera = bpy.data.objects.new('AutoCamera', cam_auto)
scene.collection.objects.link(ob_auto_camera)
ob_auto_camera.location = (12.9861, -43.5567, 38.7961)
ob_auto_camera.rotation_euler = (1.09748, -7.21219e-08, 0.694738)
scene.camera = ob_auto_camera
light_auto_sun = bpy.data.lights.new('AutoSun', 'SUN')
light_auto_sun.energy = 3.0
light_auto_sun.angle = 0.0523599
ob_auto_sun = bpy.data.objects.new('AutoSun', light_auto_sun)
scene.collection.objects.link(ob_auto_sun)
ob_auto_sun.rotation_euler = (0.872665, 0.174533, 0.523599)
bpy.context.view_layer.update()
